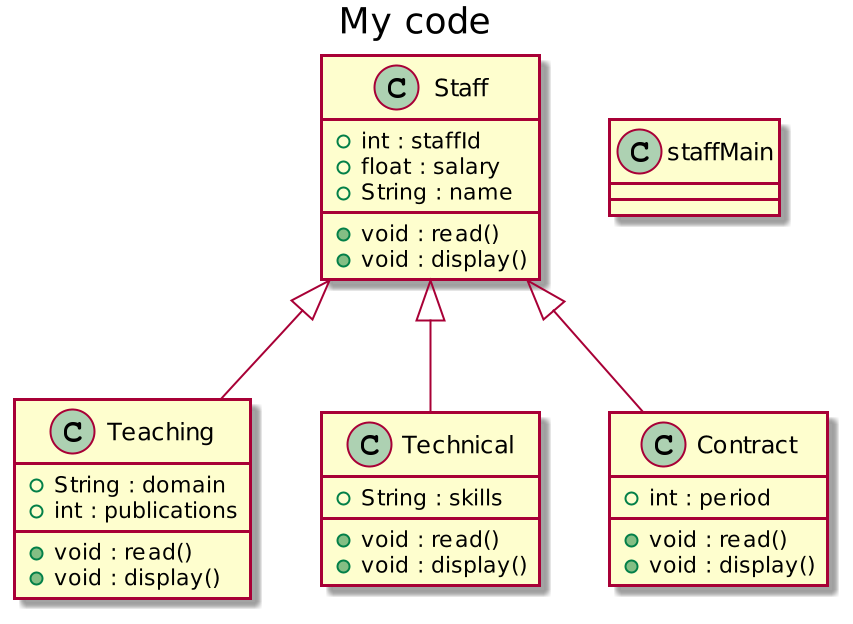

The diagram above was rendered by PlantUML. Its source (embedded in the PNG):
@startuml
title My code
scale 2
class Staff {
	+ int : staffId
	+ float : salary
	+ String : name
	+ void : read()
	+ void : display()
}
class Teaching {
	+ String : domain
	+ int : publications
	+ void : read()
	+ void : display()
}
class Technical {
	+ String : skills
	+ void : read()
	+ void : display()
}
class Contract {
	+ int : period
	+ void : read()
	+ void : display()
}
class staffMain {
}
Staff <|-- Teaching
Staff <|-- Technical
Staff <|-- Contract
@enduml